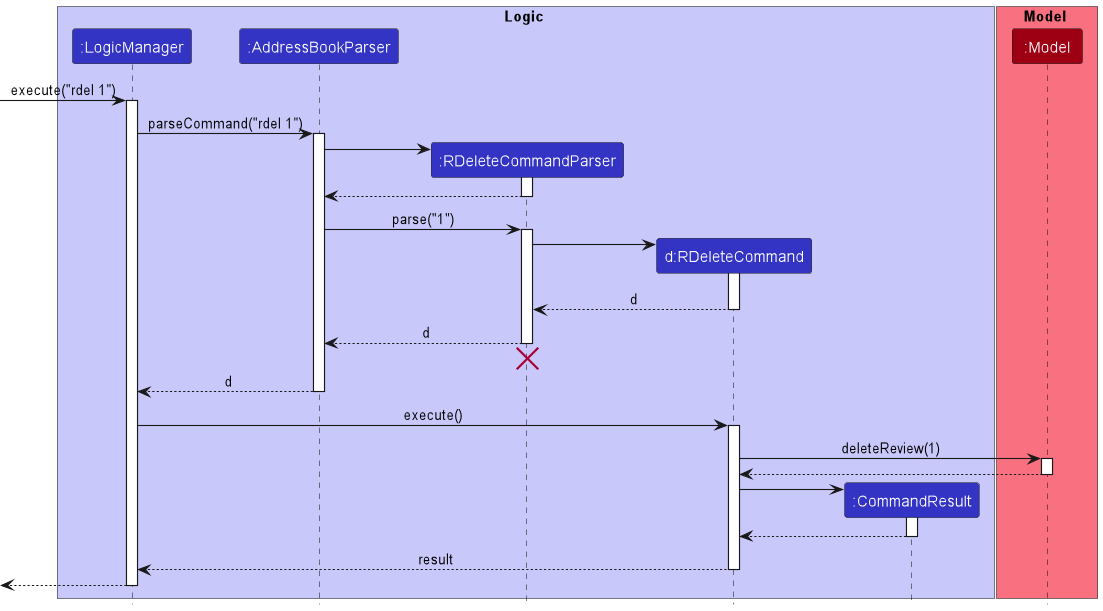

The diagram above was rendered by PlantUML. Its source (embedded in the PNG):
@startuml
!include style.puml
box Logic LOGIC_COLOR_T1
participant ":LogicManager" as LogicManager LOGIC_COLOR
participant ":AddressBookParser" as AddressBookParser LOGIC_COLOR
participant ":RDeleteCommandParser" as RDeleteCommandParser LOGIC_COLOR
participant "d:RDeleteCommand" as RDeleteCommand LOGIC_COLOR
participant ":CommandResult" as CommandResult LOGIC_COLOR
end box

box Model MODEL_COLOR_T1
participant ":Model" as Model MODEL_COLOR
end box

[-> LogicManager : execute("rdel 1")
activate LogicManager

LogicManager -> AddressBookParser : parseCommand("rdel 1")
activate AddressBookParser

create RDeleteCommandParser
AddressBookParser -> RDeleteCommandParser
activate RDeleteCommandParser

RDeleteCommandParser --> AddressBookParser
deactivate RDeleteCommandParser

AddressBookParser -> RDeleteCommandParser : parse("1")
activate RDeleteCommandParser

create RDeleteCommand
RDeleteCommandParser -> RDeleteCommand
activate RDeleteCommand

RDeleteCommand --> RDeleteCommandParser : d
deactivate RDeleteCommand

RDeleteCommandParser --> AddressBookParser : d
deactivate RDeleteCommandParser
'Hidden arrow to position the destroy marker below the end of the activation bar.
RDeleteCommandParser -[hidden]-> AddressBookParser
destroy RDeleteCommandParser

AddressBookParser --> LogicManager : d
deactivate AddressBookParser

LogicManager -> RDeleteCommand : execute()
activate RDeleteCommand

RDeleteCommand -> Model : deleteReview(1)
activate Model

Model --> RDeleteCommand
deactivate Model

create CommandResult
RDeleteCommand -> CommandResult
activate CommandResult

CommandResult --> RDeleteCommand
deactivate CommandResult

RDeleteCommand --> LogicManager : result
deactivate RDeleteCommand

[<--LogicManager
deactivate LogicManager
@enduml